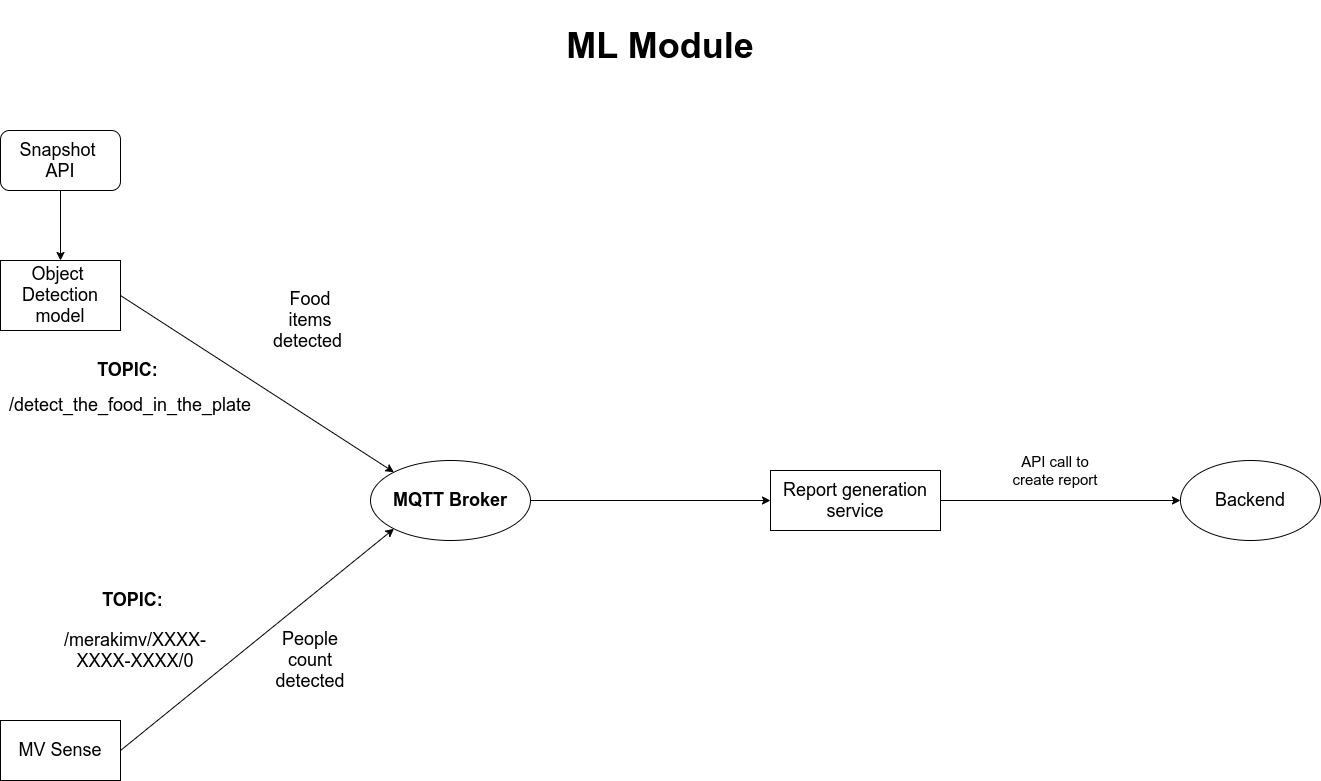

The diagram above was exported from draw.io. Its source (the exported page's mxGraphModel, read from the mxfile embedded in the PNG):
<mxGraphModel dx="2250" dy="1343" grid="1" gridSize="10" guides="1" tooltips="1" connect="1" arrows="1" fold="1" page="1" pageScale="1.5" pageWidth="1169" pageHeight="826" background="#ffffff" math="0" shadow="0">
  <root>
    <mxCell id="0" style=";html=1;" />
    <mxCell id="1" style=";html=1;" parent="0" />
    <mxCell id="eldxbwbdDrWQykZEvMZm-1" value="&lt;font style=&quot;font-size: 18px&quot;&gt;Object&amp;nbsp; Detection model&lt;/font&gt;" style="rounded=0;whiteSpace=wrap;html=1;fontSize=18;" vertex="1" parent="1">
      <mxGeometry x="217" y="330" width="120" height="70" as="geometry" />
    </mxCell>
    <mxCell id="eldxbwbdDrWQykZEvMZm-2" value="&lt;font style=&quot;font-size: 18px&quot;&gt;&lt;b&gt;MQTT Broker&lt;/b&gt;&lt;/font&gt;" style="ellipse;whiteSpace=wrap;html=1;" vertex="1" parent="1">
      <mxGeometry x="587" y="530" width="160" height="80" as="geometry" />
    </mxCell>
    <mxCell id="eldxbwbdDrWQykZEvMZm-3" value="&lt;font style=&quot;font-size: 18px&quot;&gt;MV Sense&lt;/font&gt;" style="rounded=0;whiteSpace=wrap;html=1;" vertex="1" parent="1">
      <mxGeometry x="217" y="790" width="120" height="60" as="geometry" />
    </mxCell>
    <mxCell id="eldxbwbdDrWQykZEvMZm-4" value="&lt;font style=&quot;font-size: 18px&quot;&gt;Report generation service&lt;/font&gt;" style="rounded=0;whiteSpace=wrap;html=1;" vertex="1" parent="1">
      <mxGeometry x="987" y="540" width="170" height="60" as="geometry" />
    </mxCell>
    <mxCell id="eldxbwbdDrWQykZEvMZm-7" value="" style="endArrow=classic;html=1;exitX=1;exitY=0.5;exitDx=0;exitDy=0;entryX=0;entryY=0;entryDx=0;entryDy=0;" edge="1" parent="1" source="eldxbwbdDrWQykZEvMZm-1" target="eldxbwbdDrWQykZEvMZm-2">
      <mxGeometry width="50" height="50" relative="1" as="geometry">
        <mxPoint x="707" y="500" as="sourcePoint" />
        <mxPoint x="757" y="450" as="targetPoint" />
      </mxGeometry>
    </mxCell>
    <mxCell id="eldxbwbdDrWQykZEvMZm-8" value="" style="endArrow=classic;html=1;exitX=1;exitY=0.5;exitDx=0;exitDy=0;entryX=0;entryY=1;entryDx=0;entryDy=0;" edge="1" parent="1" source="eldxbwbdDrWQykZEvMZm-3" target="eldxbwbdDrWQykZEvMZm-2">
      <mxGeometry width="50" height="50" relative="1" as="geometry">
        <mxPoint x="707" y="500" as="sourcePoint" />
        <mxPoint x="757" y="450" as="targetPoint" />
      </mxGeometry>
    </mxCell>
    <mxCell id="eldxbwbdDrWQykZEvMZm-9" value="" style="endArrow=classic;html=1;exitX=1;exitY=0.5;exitDx=0;exitDy=0;entryX=0;entryY=0.5;entryDx=0;entryDy=0;" edge="1" parent="1" source="eldxbwbdDrWQykZEvMZm-2" target="eldxbwbdDrWQykZEvMZm-4">
      <mxGeometry width="50" height="50" relative="1" as="geometry">
        <mxPoint x="707" y="500" as="sourcePoint" />
        <mxPoint x="757" y="450" as="targetPoint" />
      </mxGeometry>
    </mxCell>
    <mxCell id="eldxbwbdDrWQykZEvMZm-10" value="" style="endArrow=classic;html=1;fontSize=18;entryX=0.5;entryY=0;entryDx=0;entryDy=0;" edge="1" parent="1" target="eldxbwbdDrWQykZEvMZm-1">
      <mxGeometry width="50" height="50" relative="1" as="geometry">
        <mxPoint x="277" y="260" as="sourcePoint" />
        <mxPoint x="757" y="450" as="targetPoint" />
      </mxGeometry>
    </mxCell>
    <mxCell id="eldxbwbdDrWQykZEvMZm-14" value="Snapshot &lt;br&gt;API" style="rounded=1;whiteSpace=wrap;html=1;fontSize=18;" vertex="1" parent="1">
      <mxGeometry x="217" y="200" width="120" height="60" as="geometry" />
    </mxCell>
    <mxCell id="eldxbwbdDrWQykZEvMZm-15" value="" style="endArrow=classic;html=1;fontSize=18;exitX=1;exitY=0.5;exitDx=0;exitDy=0;" edge="1" parent="1" source="eldxbwbdDrWQykZEvMZm-4">
      <mxGeometry width="50" height="50" relative="1" as="geometry">
        <mxPoint x="1117" y="790" as="sourcePoint" />
        <mxPoint x="1397" y="570" as="targetPoint" />
      </mxGeometry>
    </mxCell>
    <mxCell id="eldxbwbdDrWQykZEvMZm-16" value="API call to create report" style="text;html=1;strokeColor=none;fillColor=none;align=center;verticalAlign=middle;whiteSpace=wrap;rounded=0;fontSize=15;" vertex="1" parent="1">
      <mxGeometry x="1217" y="530" width="110" height="20" as="geometry" />
    </mxCell>
    <mxCell id="eldxbwbdDrWQykZEvMZm-17" value="Backend" style="ellipse;whiteSpace=wrap;html=1;fontSize=18;" vertex="1" parent="1">
      <mxGeometry x="1397" y="530" width="140" height="80" as="geometry" />
    </mxCell>
    <mxCell id="eldxbwbdDrWQykZEvMZm-18" value="TOPIC:&amp;nbsp;" style="text;html=1;strokeColor=none;fillColor=none;align=center;verticalAlign=middle;whiteSpace=wrap;rounded=0;fontSize=18;fontStyle=1" vertex="1" parent="1">
      <mxGeometry x="332" y="660" width="40" height="20" as="geometry" />
    </mxCell>
    <mxCell id="eldxbwbdDrWQykZEvMZm-19" value="/merakimv/XXXX-XXXX-XXXX/0" style="text;html=1;strokeColor=none;fillColor=none;align=center;verticalAlign=middle;whiteSpace=wrap;rounded=0;fontSize=18;" vertex="1" parent="1">
      <mxGeometry x="277" y="710" width="150" height="20" as="geometry" />
    </mxCell>
    <mxCell id="eldxbwbdDrWQykZEvMZm-25" value="" style="group" vertex="1" connectable="0" parent="1">
      <mxGeometry x="327" y="430" width="40" height="70" as="geometry" />
    </mxCell>
    <mxCell id="eldxbwbdDrWQykZEvMZm-23" value="/detect_the_food_in_the_plate" style="text;html=1;strokeColor=none;fillColor=none;align=center;verticalAlign=middle;whiteSpace=wrap;rounded=0;fontSize=18;" vertex="1" parent="eldxbwbdDrWQykZEvMZm-25">
      <mxGeometry y="20" width="40" height="50" as="geometry" />
    </mxCell>
    <mxCell id="eldxbwbdDrWQykZEvMZm-24" value="TOPIC:&amp;nbsp;" style="text;html=1;strokeColor=none;fillColor=none;align=center;verticalAlign=middle;whiteSpace=wrap;rounded=0;fontSize=18;fontStyle=1" vertex="1" parent="eldxbwbdDrWQykZEvMZm-25">
      <mxGeometry width="40" height="20" as="geometry" />
    </mxCell>
    <mxCell id="eldxbwbdDrWQykZEvMZm-28" value="Food items detected&amp;nbsp;" style="text;html=1;strokeColor=none;fillColor=none;align=center;verticalAlign=middle;whiteSpace=wrap;rounded=0;fontSize=18;" vertex="1" parent="1">
      <mxGeometry x="507" y="380" width="40" height="20" as="geometry" />
    </mxCell>
    <mxCell id="eldxbwbdDrWQykZEvMZm-29" value="People count detected" style="text;html=1;strokeColor=none;fillColor=none;align=center;verticalAlign=middle;whiteSpace=wrap;rounded=0;fontSize=18;" vertex="1" parent="1">
      <mxGeometry x="507" y="720" width="40" height="20" as="geometry" />
    </mxCell>
    <mxCell id="eldxbwbdDrWQykZEvMZm-30" value="&lt;h1&gt;&lt;span&gt;ML&amp;nbsp;&lt;/span&gt;Module&lt;/h1&gt;" style="text;html=1;strokeColor=none;fillColor=none;spacing=5;spacingTop=-20;whiteSpace=wrap;overflow=hidden;rounded=0;fontSize=18;align=center;" vertex="1" parent="1">
      <mxGeometry x="762" y="80" width="230" height="90" as="geometry" />
    </mxCell>
  </root>
</mxGraphModel>